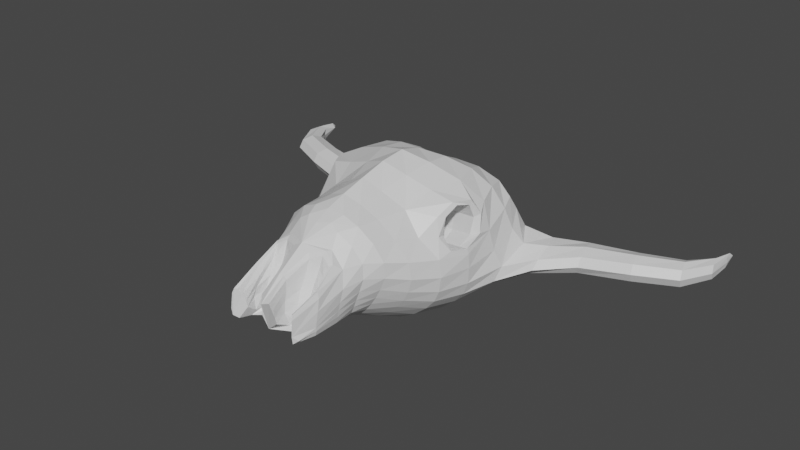# Source: Cow_no_chilla.blend  (saved by Blender 2.81.16; exported with 4.5.12 LTS)
import bpy
from mathutils import Matrix  # noqa: F401  (used for matrix-valued properties, if any)

bpy.ops.wm.read_factory_settings(use_empty=True)
scene = bpy.context.scene
scene.name = 'Scene'

# ---- collections
col_collection = bpy.data.collections.new('Collection'); scene.collection.children.link(col_collection)

# ---- materials (node trees are filled in below, after node groups)
mat_material = bpy.data.materials.new('Material')
mat_material.alpha_threshold = 0.0
mat_material.use_transparent_shadow = False
mat_material.line_color = (0.0, 0.0, 0.0, 1.0)

# ---- material node trees
mat_material.use_nodes = True; mat_material.node_tree.nodes.clear()
_N = mat_material.node_tree.nodes; _L = mat_material.node_tree.links
n0 = _N.new('ShaderNodeOutputMaterial'); n0.name = 'Material Output'; n0.location = (300, 300)
n1 = _N.new('ShaderNodeBsdfPrincipled'); n1.name = 'Principled BSDF'; n1.location = (10, 300)
n1.distribution = 'GGX'
n1.subsurface_method = 'BURLEY'
n1.inputs[2].default_value = 0.4
n1.inputs[3].default_value = 1.45
n1.inputs[27].default_value = (0.0, 0.0, 0.0, 1.0)
n1.inputs[28].default_value = 1.0
_L.new(n1.outputs[0], n0.inputs[0])
n0.is_active_output = True

# ---- world
world_world = bpy.data.worlds.new('World'); scene.world = world_world
world_world.use_nodes = True; world_world.node_tree.nodes.clear()
_N = world_world.node_tree.nodes; _L = world_world.node_tree.links
n0 = _N.new('ShaderNodeOutputWorld'); n0.name = 'World Output'; n0.location = (300, 300)
n1 = _N.new('ShaderNodeBackground'); n1.name = 'Background'; n1.location = (10, 300)
n1.inputs[0].default_value = (0.05088, 0.05088, 0.05088, 1.0)
_L.new(n1.outputs[0], n0.inputs[0])
n0.is_active_output = True
world_world.color = (0.05088, 0.05088, 0.05088)
world_world.use_sun_shadow = False
world_world.sun_shadow_jitter_overblur = 0.0

# ---- meshes
me_cube_001 = bpy.data.meshes.new('Cube.001')
me_cube_001.from_pydata([(-1.25, 0.6233, 0.5711), (-0.5285, 0.7328, -0.8897), (-0.5344, -3.423, 0.08599), (-0.5287, -3.434, -0.3848), (-0.5519, -1.154, -1.02), (-1.207, -0.8518, 0.2707), (-0.4553, -1.999, -0.5984), (-0.933, -1.988, 0.4033), (-1.291, -0.4533, 0.3634), (-0.7071, -0.09678, -1.074), (-0.5439, -2.687, -0.4499), (-0.5141, -2.643, 0.4855), (-0.5964, -3.512, -0.2113), (-1.37, 0.9111, -6.157e-05), (-1.272, -1.154, -0.3156), (-0.8634, -1.993, -0.05577), (-1.577, -0.003936, -0.2733), (-0.7032, -2.657, -0.02095), (-0.8326, 0.9351, -0.4775), (-1.04, -1.154, -0.6823), (-0.7007, -1.999, -0.3462), (-1.306, -0.002564, -0.6915), (-0.6729, -2.682, -0.2517), (-0.6509, -3.432, -0.2859), (-2.478, 0.782, -0.1248), (-2.363, 1.23, -0.1019), (-2.273, 1.23, -0.4139), (-2.432, 0.782, -0.4131), (-4.174, 2.189, -0.1399), (-4.092, 2.408, -0.2391), (-4.174, 2.189, -0.303), (0.0, 0.845, -0.8695), (-0.7077, 0.5174, 0.9651), (0.0, -1.151, -1.067), (-0.6774, -1.211, 0.8574), (0.0, -1.996, -0.7781), (-0.5225, -2.058, 0.8708), (-0.9661, -0.2871, 1.088), (0.0, -0.09678, -1.101), (-0.3991, 0.964, 0.3514), (0.0, 1.13, -0.156), (-1.267, -1.15, 0.2136), (-1.433, -0.1556, 0.3619), (-1.145, -0.8593, 0.7543), (-1.273, -0.4668, 0.8486), (-0.4289, -0.3559, 0.7258), (-0.3859, -0.7029, 0.6773), (-0.528, -0.7029, 0.2372), (-0.565, -0.3559, 0.292), (-0.5843, -3.486, 0.0291), (-0.1279, -3.347, 0.1131), (-0.6407, -2.519, 0.4233), (-0.1869, -2.896, 0.1127), (-0.1983, -2.692, 0.5211), (-0.1354, -3.348, -0.1238), (-0.4581, -3.353, -0.1165), (-0.4354, -2.876, 0.1064), (-0.2288, -3.053, -0.33), (-0.4294, -3.053, -0.3314), (-3.878, 1.31, -0.07805), (-3.878, 1.31, -0.3608), (-3.764, 1.675, -0.1042), (-3.764, 1.675, -0.3836), (0.0002622, -3.486, 0.07019), (0.0, -2.715, -0.554), (0.0, -2.659, 0.6859), (-0.4902, -3.231, -0.4162), (-0.3437, 0.8163, -0.8911), (-0.587, 0.8259, -0.7242), (-1.349, 0.3469, 0.5073), (-0.6557, -0.6402, -1.1), (-1.088, -1.625, 0.3071), (-0.3098, -1.153, -1.073), (-0.8117, -1.154, -0.8717), (-0.4766, -1.611, -0.8136), (-0.7659, -2.247, 0.443), (-0.5976, -1.999, -0.4775), (-0.2635, -1.998, -0.6956), (-1.423, -0.6528, 0.1609), (-0.6412, 0.418, -0.9923), (-0.4232, -0.09678, -1.121), (-0.9609, -0.08748, -0.9201), (-0.4902, -2.326, -0.4897), (-0.615, -3.026, 0.2002), (-0.647, -2.682, -0.3566), (-0.312, -2.699, -0.5118), (-1.295, 0.7542, 0.3352), (-1.308, -1.155, -0.06825), (-0.9411, -1.983, 0.1542), (-1.487, -0.09797, 0.01707), (-0.7137, -2.604, 0.1712), (-0.6868, -3.119, -0.1271), (-1.415, -0.6341, -0.3448), (-0.746, -2.306, 0.007231), (-1.066, -1.612, -0.192), (-1.603, 0.5282, -0.07936), (-1.08, 1.043, -0.2126), (-1.189, -1.154, -0.508), (-0.7829, -1.998, -0.2142), (-1.523, -0.1081, -0.5046), (-0.6864, -2.679, -0.1509), (-0.5944, -3.494, -0.3308), (-1.101, 0.5358, -0.6499), (-0.8549, -1.613, -0.5163), (-0.6536, -2.323, -0.2659), (-1.176, -0.6339, -0.7447), (-0.6891, -3.125, -0.2614), (-2.433, 1.006, -0.05712), (-2.292, 1.314, -0.2559), (-2.48, 0.6981, -0.271), (-2.339, 1.006, -0.4698), (-1.929, 0.4605, -0.2253), (-1.786, 0.4607, -0.514), (-1.523, 1.05, -0.4351), (-1.804, 1.048, -0.1209), (-4.134, 2.394, -0.1541), (-4.185, 2.224, -0.2189), (-4.148, 1.797, -0.0983), (-3.223, 1.009, -0.3725), (-4.039, 2.102, -0.154), (-3.103, 1.404, -0.403), (-1.037, 0.6191, 0.7853), (-0.9895, -1.287, 0.5335), (-0.7703, -2.021, 0.6619), (-1.275, -0.09974, 0.7739), (-0.4121, -2.474, 0.6368), (-0.8201, 0.9652, 0.1989), (-0.3931, 1.05, -0.3251), (0.0, 1.059, -0.5319), (-0.242, 1.066, 0.09695), (-0.3566, -2.309, 0.8266), (0.0, -2.341, -0.65), (0.0, 0.4322, -1.043), (-0.8361, 0.1572, 1.093), (-0.5736, -1.692, 0.8555), (0.0, -1.605, -0.9365), (-1.201, -0.665, 0.8923), (0.0, -0.6399, -1.115), (-0.5576, 0.7861, 0.679), (-0.1072, -3.271, -0.4768), (-0.1027, -3.083, 0.3139), (-1.256, -0.6506, 0.2262), (-1.156, -0.9297, 0.4949), (-1.301, -0.3859, 0.6236), (-0.781, -0.758, 1.047), (-1.312, -0.942, 0.2872), (-1.434, -0.4021, 0.4067), (-1.077, -0.9669, 0.7759), (-1.291, -0.4488, 0.9299), (-0.3019, -0.5173, 0.7494), (-0.4968, -0.5173, 0.2047), (-0.3762, -0.7358, 0.4458), (-0.4225, -0.2988, 0.5083), (-0.7536, -0.7868, 0.738), (-0.8564, -0.7859, 0.2183), (-0.9127, -0.3866, 0.2935), (-0.8255, -0.3883, 0.8033), (-0.5392, -3.009, 0.2813), (-0.3598, -2.582, 0.5804), (0.0, -3.108, 0.3877), (-0.5658, -3.458, 0.1004), (-0.5505, -2.605, 0.5083), (-0.157, -2.669, 0.6006), (-0.1063, -3.129, -0.000114), (-0.4831, -3.108, -0.005878), (-0.3311, -2.801, 0.1517), (-0.4861, -2.741, 0.3274), (-0.1971, -2.787, 0.3408), (-0.1399, -3.35, 0.00239), (-0.4929, -3.382, -0.001142), (-0.167, -3.116, -0.3788), (-0.4431, -3.189, -0.3302), (-0.3336, -2.981, -0.3431), (-0.4387, -3.344, -0.2127), (-0.4464, -2.978, -0.08625), (-0.1977, -2.982, -0.08329), (-0.1492, -3.345, -0.2219), (-3.229, 1.009, -0.07869), (-4.148, 1.797, -0.3413), (-3.114, 1.404, -0.08826), (-3.743, 1.717, -0.2485), (-3.821, 1.502, -0.4249), (-3.821, 1.502, -0.0384), (-3.9, 1.237, -0.2148), (-0.3557, 0.4021, 1.038), (-0.2686, -2.077, 0.9795), (-0.2984, -1.293, 1.075), (-0.4542, -0.3722, 1.265), (-4.039, 2.102, -0.3326), (-4.134, 2.394, -0.3054), (0.000553, -2.356, 0.884), (-0.1509, 0.9648, 0.4176), (0.0, 1.09, 0.1353), (-0.3463, -2.655, 0.3965), (-1.462, 0.413, 0.1706), (-1.127, -1.612, 0.03525), (-0.7856, -0.8617, 0.4644), (-0.7958, -2.272, 0.2098), (-0.8736, -1.662, 0.6006), (-1.146, 0.2767, 0.8403), (-1.431, -0.6408, -0.07792), (-0.6548, -3.075, 0.02935), (-0.5908, -2.267, 0.6628), (-0.6868, -3.132, -0.2077), (-1.338, -0.6399, -0.5557), (-0.696, -2.321, -0.1439), (-0.9773, -1.613, -0.3646), (-1.894, 0.3537, -0.3848), (-0.8226, 0.44, -0.8366), (-0.6806, -1.612, -0.6768), (-0.6009, -2.324, -0.3832), (-0.9306, -0.6385, -0.9478), (-0.6693, -3.131, -0.3389), (-4.169, 1.734, -0.2153), (-1.628, 1.153, -0.2618), (-1.623, 0.7606, -0.5304), (-1.909, 0.7596, -0.1174), (-4.15, 2.479, -0.2258), (-4.093, 1.984, -0.08196), (-4.093, 1.984, -0.381), (-4.0, 2.026, -0.2477), (-0.3216, 0.9994, -0.6262), (-0.5982, 1.038, -0.06722), (-0.2846, -2.332, -0.576), (-0.3998, 0.4277, -1.047), (-0.2693, -1.609, -0.893), (-0.3785, -0.6401, -1.141), (-0.9461, 0.8378, 0.5296), (-0.3251, -3.009, -0.4583), (-1.405, -0.6668, 0.2515), (-1.168, -1.049, 0.5096), (-1.395, -0.3299, 0.6953), (-1.152, -0.7143, 0.9429), (-0.2365, -0.4919, 0.4644), (-0.8733, -0.3098, 0.561), (-0.8975, -0.5848, 0.1572), (-0.7613, -0.5866, 0.8682), (-0.5888, -3.008, 0.2928), (-0.3621, -2.527, 0.6362), (-0.06354, -3.09, 0.3746), (-0.4982, -3.162, -0.1513), (-0.1086, -3.098, 0.1737), (-0.4743, -3.043, 0.1615), (-0.1219, -3.164, -0.1524), (-0.3328, -2.9, -0.06334), (-3.087, 1.474, -0.2494), (-3.162, 1.207, -0.4448), (-3.173, 1.207, -0.02642), (-3.248, 0.9342, -0.2219), (-0.2504, 0.7257, 0.7339), (-0.4347, 0.03667, 1.22), (-0.2794, -1.731, 1.017), (-0.3776, -0.8266, 1.191), (-0.2133, -2.272, 0.9188), (-0.09652, 1.073, 0.2123), (1.25, 0.6233, 0.5711), (0.5285, 0.7328, -0.8897), (0.5344, -3.423, 0.08599), (0.5287, -3.434, -0.3848), (0.5519, -1.154, -1.02), (1.207, -0.8518, 0.2707), (0.4553, -1.999, -0.5984), (0.933, -1.988, 0.4033), (1.291, -0.4533, 0.3634), (0.7071, -0.09678, -1.074), (0.5439, -2.687, -0.4499), (0.5141, -2.665, 0.4855), (0.5964, -3.512, -0.2113), (1.37, 0.9111, -6.157e-05), (1.272, -1.154, -0.3156), (0.8634, -1.993, -0.05577), (1.577, -0.003936, -0.2733), (0.7032, -2.657, -0.02095), (0.8326, 0.9351, -0.4775), (1.04, -1.154, -0.6823), (0.7007, -1.999, -0.3462), (1.306, -0.002564, -0.6915), (0.6729, -2.682, -0.2517), (0.6509, -3.432, -0.2859), (2.478, 0.782, -0.1248), (2.363, 1.23, -0.1019), (2.273, 1.23, -0.4139), (2.432, 0.782, -0.4131), (4.174, 2.189, -0.1399), (4.092, 2.408, -0.2391), (4.174, 2.189, -0.303), (0.7077, 0.5174, 0.9651), (0.6774, -1.211, 0.8574), (0.5225, -2.058, 0.8708), (0.9661, -0.2871, 1.088), (0.3991, 0.964, 0.3514), (1.267, -1.15, 0.2136), (1.433, -0.1556, 0.3619), (1.145, -0.8593, 0.7543), (1.273, -0.4668, 0.8486), (0.4289, -0.3559, 0.7258), (0.3859, -0.7029, 0.6773), (0.528, -0.7029, 0.2372), (0.565, -0.3559, 0.292), (0.5843, -3.486, 0.0291), (0.1279, -3.46, 0.1131), (0.6407, -2.518, 0.4233), (0.1869, -2.896, 0.1127), (0.1983, -2.721, 0.5211), (0.123, -3.359, -0.1615), (0.4571, -3.353, -0.1165), (0.4667, -2.882, 0.1064), (0.2281, -3.053, -0.3302), (0.4294, -3.053, -0.3314), (3.878, 1.31, -0.07805), (3.878, 1.31, -0.3608), (3.764, 1.675, -0.1042), (3.764, 1.675, -0.3836), (0.0, 0.2921, 1.047), (0.0, -2.105, 1.011), (0.0, -1.36, 1.228), (0.0, -0.4687, 1.379), (0.0, 0.9789, 0.4049), (0.4902, -3.231, -0.4162), (0.3437, 0.8163, -0.8911), (0.587, 0.8259, -0.7242), (1.349, 0.3469, 0.5073), (0.6557, -0.6402, -1.1), (1.088, -1.625, 0.3071), (0.3098, -1.153, -1.073), (0.8117, -1.154, -0.8717), (0.4766, -1.611, -0.8136), (0.7659, -2.247, 0.443), (0.5976, -1.999, -0.4775), (0.2635, -1.998, -0.6956), (1.423, -0.6528, 0.1609), (0.6412, 0.418, -0.9923), (0.4232, -0.09678, -1.121), (0.9609, -0.08748, -0.9201), (0.4902, -2.326, -0.4897), (0.6682, -3.038, 0.2002), (0.647, -2.682, -0.3566), (0.312, -2.699, -0.5118), (1.295, 0.7542, 0.3352), (1.308, -1.155, -0.06825), (0.9411, -1.983, 0.1542), (1.487, -0.09797, 0.01707), (0.7137, -2.604, 0.1712), (0.6876, -3.119, -0.1271), (1.415, -0.6341, -0.3448), (0.746, -2.306, 0.007231), (1.066, -1.612, -0.192), (1.603, 0.5282, -0.07936), (1.08, 1.043, -0.2126), (1.189, -1.154, -0.508), (0.7829, -1.998, -0.2142), (1.523, -0.1081, -0.5046), (0.6864, -2.679, -0.1509), (0.5944, -3.494, -0.3308), (1.101, 0.5358, -0.6499), (0.8549, -1.613, -0.5163), (0.6536, -2.323, -0.2659), (1.176, -0.6339, -0.7447), (0.6891, -3.125, -0.2614), (2.433, 1.006, -0.05712), (2.292, 1.314, -0.2559), (2.48, 0.6981, -0.271), (2.339, 1.006, -0.4698), (1.929, 0.4605, -0.2253), (1.786, 0.4607, -0.514), (1.523, 1.05, -0.4351), (1.804, 1.048, -0.1209), (4.134, 2.394, -0.1541), (4.185, 2.224, -0.2189), (4.148, 1.797, -0.0983), (3.223, 1.009, -0.3725), (4.039, 2.102, -0.154), (3.103, 1.404, -0.403), (1.037, 0.6191, 0.7853), (0.9895, -1.287, 0.5335), (0.7703, -2.021, 0.6619), (1.275, -0.09974, 0.7739), (0.4121, -2.483, 0.6368), (0.8201, 0.9652, 0.1989), (0.3931, 1.05, -0.3251), (0.242, 1.066, 0.09695), (0.3566, -2.309, 0.8266), (0.8361, 0.1572, 1.093), (0.5736, -1.692, 0.8555), (1.201, -0.665, 0.8923), (0.5576, 0.7861, 0.679), (0.1027, -3.083, 0.3139), (1.256, -0.6506, 0.2262), (1.156, -0.9297, 0.4949), (1.301, -0.3859, 0.6236), (0.781, -0.758, 1.047), (1.312, -0.942, 0.2872), (1.434, -0.4021, 0.4067), (1.077, -0.9669, 0.7759), (1.291, -0.4488, 0.9299), (0.3019, -0.5173, 0.7494), (0.4968, -0.5173, 0.2047), (0.3762, -0.7358, 0.4458), (0.4225, -0.2988, 0.5083), (0.7536, -0.7868, 0.738), (0.8564, -0.7859, 0.2183), (0.9127, -0.3866, 0.2935), (0.8255, -0.3883, 0.8033), (0.5908, -3.02, 0.2813), (0.3598, -2.615, 0.5804), (0.5658, -3.458, 0.1004), (0.5505, -2.619, 0.5083), (0.157, -2.69, 0.6006), (0.1057, -3.13, -0.003127), (0.5186, -3.116, -0.005878), (0.3322, -2.801, 0.1517), (0.4862, -2.748, 0.3274), (0.1971, -2.789, 0.3408), (0.1344, -3.395, -0.01441), (0.4929, -3.382, -0.001142), (0.1647, -3.116, -0.3834), (0.4431, -3.189, -0.3302), (0.3336, -2.981, -0.3431), (0.4345, -3.344, -0.2131), (0.4558, -2.979, -0.08625), (0.1977, -2.982, -0.08329), (0.1332, -3.345, -0.2699), (3.229, 1.009, -0.07869), (4.148, 1.797, -0.3413), (3.114, 1.404, -0.08826), (3.743, 1.717, -0.2485), (3.821, 1.502, -0.4249), (3.821, 1.502, -0.0384), (3.9, 1.237, -0.2148), (0.0, -0.08066, 1.278), (0.3557, 0.4021, 1.038), (0.2686, -2.077, 0.9795), (0.2984, -1.293, 1.075), (0.4542, -0.3722, 1.265), (0.0, -0.9078, 1.339), (0.0, -1.772, 1.119), (4.039, 2.102, -0.3326), (4.134, 2.394, -0.3054), (-0.000553, -2.356, 0.884), (0.1509, 0.9648, 0.4176), (0.0, 0.6749, 0.7286), (0.3463, -2.679, 0.3965), (1.462, 0.413, 0.1706), (1.127, -1.612, 0.03525), (0.7856, -0.8617, 0.4644), (0.7958, -2.272, 0.2098), (0.8736, -1.662, 0.6006), (1.146, 0.2767, 0.8403), (1.431, -0.6408, -0.07792), (0.6868, -3.082, 0.02935), (0.5908, -2.267, 0.6628), (0.6868, -3.132, -0.2077), (1.338, -0.6399, -0.5557), (0.696, -2.321, -0.1439), (0.9773, -1.613, -0.3646), (1.894, 0.3537, -0.3848), (0.8226, 0.44, -0.8366), (0.6806, -1.612, -0.6768), (0.6009, -2.324, -0.3832), (0.9306, -0.6385, -0.9478), (0.6693, -3.131, -0.3389), (4.169, 1.734, -0.2153), (1.628, 1.153, -0.2618), (1.623, 0.7606, -0.5304), (1.909, 0.7596, -0.1174), (4.15, 2.479, -0.2258), (4.093, 1.984, -0.08196), (4.093, 1.984, -0.381), (4.0, 2.026, -0.2477), (0.3216, 0.9994, -0.6262), (0.5982, 1.038, -0.06722), (0.2846, -2.332, -0.576), (0.3998, 0.4277, -1.047), (0.2693, -1.609, -0.893), (0.3785, -0.6401, -1.141), (0.9461, 0.8378, 0.5296), (0.3251, -3.071, -0.4583), (1.405, -0.6668, 0.2515), (1.168, -1.049, 0.5096), (1.395, -0.3299, 0.6953), (1.152, -0.7143, 0.9429), (0.2365, -0.4919, 0.4644), (0.8733, -0.3098, 0.561), (0.8975, -0.5848, 0.1572), (0.7613, -0.5866, 0.8682), (0.6317, -3.017, 0.2928), (0.3621, -2.553, 0.6362), (0.06354, -3.09, 0.3746), (0.4985, -3.162, -0.1513), (0.1086, -3.098, 0.1737), (0.5497, -3.06, 0.1615), (0.1159, -3.164, -0.1737), (0.3329, -2.9, -0.06334), (3.087, 1.474, -0.2494), (3.162, 1.207, -0.4448), (3.173, 1.207, -0.02642), (3.248, 0.9342, -0.2219), (0.2504, 0.7257, 0.7339), (0.4347, 0.03667, 1.22), (0.2794, -1.731, 1.017), (0.3776, -0.8266, 1.191), (0.2133, -2.272, 0.9188), (0.09652, 1.073, 0.2123)], [], [(53, 158, 193, 167), (158, 11, 166, 193), (193, 166, 56, 165), (167, 193, 165, 52), (16, 89, 194, 95), (89, 42, 69, 194), (194, 69, 0, 86), (95, 194, 86, 13), (15, 88, 195, 94), (88, 7, 71, 195), (195, 71, 41, 87), (94, 195, 87, 14), (5, 142, 196, 154), (142, 43, 153, 196), (196, 153, 46, 151), (154, 196, 151, 47), (17, 90, 197, 93), (90, 51, 75, 197), (197, 75, 7, 88), (93, 197, 88, 15), (34, 122, 198, 134), (122, 41, 71, 198), (198, 71, 7, 123), (134, 198, 123, 36), (32, 121, 199, 133), (121, 0, 69, 199), (199, 69, 42, 124), (133, 199, 124, 37), (14, 87, 200, 92), (87, 41, 78, 200), (200, 78, 42, 89), (92, 200, 89, 16), (12, 201, 91), (12, 49, 83, 201), (201, 83, 51, 90), (91, 201, 90, 17), (36, 123, 202, 130), (123, 7, 75, 202), (202, 75, 51, 125), (130, 202, 125, 65), (23, 12, 203, 106), (12, 91, 203), (203, 91, 17, 100), (106, 203, 100, 22), (19, 97, 204, 105), (97, 14, 92, 204), (204, 92, 16, 99), (105, 204, 99, 21), (22, 100, 205, 104), (100, 17, 93, 205), (205, 93, 15, 98), (104, 205, 98, 20), (20, 98, 206, 103), (98, 15, 94, 206), (206, 94, 14, 97), (103, 206, 97, 19), (21, 99, 207, 112), (99, 16, 111, 207), (207, 111, 24, 109), (112, 207, 109, 27), (9, 81, 208, 79), (81, 21, 102, 208), (208, 102, 18, 68), (79, 208, 68, 1), (6, 76, 209, 74), (76, 20, 103, 209), (209, 103, 19, 73), (74, 209, 73, 4), (10, 84, 210, 82), (84, 22, 104, 210), (210, 104, 20, 76), (82, 210, 76, 6), (4, 73, 211, 70), (73, 19, 105, 211), (211, 105, 21, 81), (70, 211, 81, 9), (3, 101, 212, 66), (101, 23, 106, 212), (212, 106, 22, 84), (66, 212, 84, 10), (60, 183, 213, 178), (183, 59, 117, 213), (213, 117, 28, 116), (178, 213, 116, 30), (13, 96, 214, 114), (96, 18, 113, 214), (214, 113, 26, 108), (114, 214, 108, 25), (18, 102, 215, 113), (102, 21, 112, 215), (215, 112, 27, 110), (113, 215, 110, 26), (16, 95, 216, 111), (95, 13, 114, 216), (216, 114, 25, 107), (111, 216, 107, 24), (30, 116, 217, 189), (28, 115, 217, 116), (29, 189, 217, 115), (59, 182, 218, 117), (182, 61, 119, 218), (218, 119, 29, 115), (117, 218, 115, 28), (62, 181, 219, 188), (181, 60, 178, 219), (219, 178, 30, 189), (188, 219, 189, 29), (61, 180, 220, 119), (62, 188, 220, 180), (29, 119, 220, 188), (1, 68, 221, 67), (68, 18, 127, 221), (221, 127, 40, 128), (67, 221, 128, 31), (18, 96, 222, 127), (96, 13, 126, 222), (222, 126, 39, 129), (127, 222, 129, 40), (6, 77, 223, 82), (77, 35, 131, 223), (223, 131, 64, 85), (82, 223, 85, 10), (1, 67, 224, 79), (67, 31, 132, 224), (224, 132, 38, 80), (79, 224, 80, 9), (4, 72, 225, 74), (72, 33, 135, 225), (225, 135, 35, 77), (74, 225, 77, 6), (9, 80, 226, 70), (80, 38, 137, 226), (226, 137, 33, 72), (70, 226, 72, 4), (13, 86, 227, 126), (86, 0, 121, 227), (227, 121, 32, 138), (126, 227, 138, 39), (10, 85, 228, 66), (85, 64, 139, 228), (5, 141, 229, 145), (141, 8, 146, 229), (229, 146, 42, 78), (145, 229, 78, 41), (43, 142, 230, 147), (142, 5, 145, 230), (230, 145, 41, 122), (147, 230, 122, 34), (8, 143, 231, 146), (143, 44, 148, 231), (231, 148, 37, 124), (146, 231, 124, 42), (44, 136, 232, 148), (136, 43, 147, 232), (232, 147, 34, 144), (148, 232, 144, 37), (45, 152, 233, 149), (152, 48, 150, 233), (233, 150, 47, 151), (149, 233, 151, 46), (44, 143, 234, 156), (143, 8, 155, 234), (234, 155, 48, 152), (156, 234, 152, 45), (8, 141, 235, 155), (141, 5, 154, 235), (235, 154, 47, 150), (155, 235, 150, 48), (43, 136, 236, 153), (136, 44, 156, 236), (236, 156, 45, 149), (153, 236, 149, 46), (2, 157, 237, 160), (157, 11, 161, 237), (237, 161, 51, 83), (160, 237, 83, 49), (11, 158, 238, 161), (158, 53, 162, 238), (238, 162, 65, 125), (161, 238, 125, 51), (53, 140, 239, 162), (140, 50, 239), (239, 50, 63, 159), (162, 239, 159, 65), (56, 164, 240, 174), (164, 55, 173, 240), (174, 240, 171, 58), (50, 140, 241, 168), (140, 53, 167, 241), (241, 167, 52, 163), (168, 241, 163, 54), (11, 157, 242, 166), (157, 2, 169, 242), (242, 169, 55, 164), (166, 242, 164, 56), (54, 163, 243, 176), (163, 52, 175, 243), (243, 175, 57, 170), (52, 165, 244, 175), (165, 56, 174, 244), (244, 174, 58, 172), (175, 244, 172, 57), (25, 108, 245, 179), (108, 26, 120, 245), (245, 120, 62, 180), (179, 245, 180, 61), (26, 110, 246, 120), (110, 27, 118, 246), (246, 118, 60, 181), (120, 246, 181, 62), (24, 107, 247, 177), (107, 25, 179, 247), (247, 179, 61, 182), (177, 247, 182, 59), (27, 109, 248, 118), (109, 24, 177, 248), (248, 177, 59, 183), (118, 248, 183, 60), (39, 138, 249, 191), (138, 32, 184, 249), (249, 184, 313, 440), (191, 249, 440, 317), (37, 187, 250, 133), (187, 316, 429, 250), (250, 429, 313, 184), (133, 250, 184, 32), (36, 185, 251, 134), (185, 314, 435, 251), (251, 435, 315, 186), (134, 251, 186, 34), (34, 186, 252, 144), (186, 315, 434, 252), (252, 434, 316, 187), (144, 252, 187, 37), (314, 185, 253, 190), (36, 130, 253, 185), (65, 190, 253, 130), (317, 192, 254, 191), (40, 129, 254, 192), (39, 191, 254, 129), (23, 101, 12), (12, 101, 3, 173, 55, 169, 2, 160, 49), (243, 170, 176), (240, 173, 171), (170, 139, 176), (168, 54, 176, 139, 63, 50), (57, 172, 228, 139, 170), (66, 171, 173, 3), (171, 66, 228, 172, 58), (303, 412, 441, 404), (404, 441, 411, 266), (441, 410, 306, 411), (412, 302, 410, 441), (271, 347, 442, 341), (341, 442, 321, 292), (442, 338, 255, 321), (347, 268, 338, 442), (270, 346, 443, 340), (340, 443, 323, 262), (443, 339, 291, 323), (346, 269, 339, 443), (260, 400, 444, 388), (388, 444, 399, 293), (444, 397, 296, 399), (400, 297, 397, 444), (272, 345, 445, 342), (342, 445, 327, 301), (445, 340, 262, 327), (345, 270, 340, 445), (287, 383, 446, 374), (374, 446, 323, 291), (446, 375, 262, 323), (383, 288, 375, 446), (286, 382, 447, 373), (373, 447, 321, 255), (447, 376, 292, 321), (382, 289, 376, 447), (269, 344, 448, 339), (339, 448, 330, 291), (448, 341, 292, 330), (344, 271, 341, 448), (267, 343, 449), (267, 449, 335, 299), (449, 342, 301, 335), (343, 272, 342, 449), (288, 381, 450, 375), (375, 450, 327, 262), (450, 377, 301, 327), (381, 65, 377, 450), (278, 358, 451, 267), (267, 451, 343), (451, 352, 272, 343), (358, 277, 352, 451), (274, 357, 452, 349), (349, 452, 344, 269), (452, 351, 271, 344), (357, 276, 351, 452), (277, 356, 453, 352), (352, 453, 345, 272), (453, 350, 270, 345), (356, 275, 350, 453), (275, 355, 454, 350), (350, 454, 346, 270), (454, 349, 269, 346), (355, 274, 349, 454), (276, 364, 455, 351), (351, 455, 363, 271), (455, 361, 279, 363), (364, 282, 361, 455), (264, 331, 456, 333), (333, 456, 354, 276), (456, 320, 273, 354), (331, 256, 320, 456), (261, 326, 457, 328), (328, 457, 355, 275), (457, 325, 274, 355), (326, 259, 325, 457), (265, 334, 458, 336), (336, 458, 356, 277), (458, 328, 275, 356), (334, 261, 328, 458), (259, 322, 459, 325), (325, 459, 357, 274), (459, 333, 276, 357), (322, 264, 333, 459), (258, 318, 460, 353), (353, 460, 358, 278), (460, 336, 277, 358), (318, 265, 336, 460), (310, 423, 461, 428), (428, 461, 369, 309), (461, 368, 283, 369), (423, 285, 368, 461), (268, 366, 462, 348), (348, 462, 365, 273), (462, 360, 281, 365), (366, 280, 360, 462), (273, 365, 463, 354), (354, 463, 364, 276), (463, 362, 282, 364), (365, 281, 362, 463), (271, 363, 464, 347), (347, 464, 366, 268), (464, 359, 280, 366), (363, 279, 359, 464), (285, 437, 465, 368), (283, 368, 465, 367), (284, 367, 465, 437), (309, 369, 466, 427), (427, 466, 371, 311), (466, 367, 284, 371), (369, 283, 367, 466), (312, 436, 467, 426), (426, 467, 423, 310), (467, 437, 285, 423), (436, 284, 437, 467), (311, 371, 468, 425), (312, 425, 468, 436), (284, 436, 468, 371), (256, 319, 469, 320), (320, 469, 379, 273), (469, 128, 40, 379), (319, 31, 128, 469), (273, 379, 470, 348), (348, 470, 378, 268), (470, 380, 290, 378), (379, 40, 380, 470), (261, 334, 471, 329), (329, 471, 131, 35), (471, 337, 64, 131), (334, 265, 337, 471), (256, 331, 472, 319), (319, 472, 132, 31), (472, 332, 38, 132), (331, 264, 332, 472), (259, 326, 473, 324), (324, 473, 135, 33), (473, 329, 35, 135), (326, 261, 329, 473), (264, 322, 474, 332), (332, 474, 137, 38), (474, 324, 33, 137), (322, 259, 324, 474), (268, 378, 475, 338), (338, 475, 373, 255), (475, 385, 286, 373), (378, 290, 385, 475), (265, 318, 476, 337), (337, 476, 139, 64), (260, 391, 477, 387), (387, 477, 392, 263), (477, 330, 292, 392), (391, 291, 330, 477), (293, 393, 478, 388), (388, 478, 391, 260), (478, 374, 291, 391), (393, 287, 374, 478), (263, 392, 479, 389), (389, 479, 394, 294), (479, 376, 289, 394), (392, 292, 376, 479), (294, 394, 480, 384), (384, 480, 393, 293), (480, 390, 287, 393), (394, 289, 390, 480), (295, 395, 481, 398), (398, 481, 396, 298), (481, 397, 297, 396), (395, 296, 397, 481), (294, 402, 482, 389), (389, 482, 401, 263), (482, 398, 298, 401), (402, 295, 398, 482), (263, 401, 483, 387), (387, 483, 400, 260), (483, 396, 297, 400), (401, 298, 396, 483), (293, 399, 484, 384), (384, 484, 402, 294), (484, 395, 295, 402), (399, 296, 395, 484), (257, 405, 485, 403), (403, 485, 406, 266), (485, 335, 301, 406), (405, 299, 335, 485), (266, 406, 486, 404), (404, 486, 407, 303), (486, 377, 65, 407), (406, 301, 377, 486), (303, 407, 487, 386), (386, 487, 300), (487, 159, 63, 300), (407, 65, 159, 487), (306, 419, 488, 409), (409, 488, 418, 305), (419, 308, 416, 488), (300, 413, 489, 386), (386, 489, 412, 303), (489, 408, 302, 412), (413, 304, 408, 489), (266, 411, 490, 403), (403, 490, 414, 257), (490, 409, 305, 414), (411, 306, 409, 490), (304, 421, 491, 408), (408, 491, 420, 302), (491, 415, 307, 420), (302, 420, 492, 410), (410, 492, 419, 306), (492, 417, 308, 419), (420, 307, 417, 492), (280, 424, 493, 360), (360, 493, 372, 281), (493, 425, 312, 372), (424, 311, 425, 493), (281, 372, 494, 362), (362, 494, 370, 282), (494, 426, 310, 370), (372, 312, 426, 494), (279, 422, 495, 359), (359, 495, 424, 280), (495, 427, 311, 424), (422, 309, 427, 495), (282, 370, 496, 361), (361, 496, 422, 279), (496, 428, 309, 422), (370, 310, 428, 496), (290, 439, 497, 385), (385, 497, 430, 286), (497, 440, 313, 430), (439, 317, 440, 497), (289, 382, 498, 433), (433, 498, 429, 316), (498, 430, 313, 429), (382, 286, 430, 498), (288, 383, 499, 431), (431, 499, 435, 314), (499, 432, 315, 435), (383, 287, 432, 499), (287, 390, 500, 432), (432, 500, 434, 315), (500, 433, 316, 434), (390, 289, 433, 500), (314, 438, 501, 431), (288, 431, 501, 381), (65, 381, 501, 438), (317, 439, 502, 192), (40, 192, 502, 380), (290, 380, 502, 439), (278, 267, 353), (267, 299, 405, 257, 414, 305, 418, 258, 353), (491, 421, 415), (488, 416, 418), (415, 421, 139), (413, 300, 63, 139, 421, 304), (307, 415, 139, 476, 417), (318, 258, 418, 416), (416, 308, 417, 476, 318)])
_uv = me_cube_001.uv_layers.new(name='UVMap')
_uv.uv.foreach_set('vector', [0.03747, 0.7736, 0.0483, 0.764, 0.04869, 0.7822, 0.03647, 0.7921, 0.4309, 0.9179, 0.4169, 0.9123, 0.4183, 0.901, 0.4309, 0.9038, 0.4309, 0.9038, 0.4183, 0.901, 0.4213, 0.885, 0.4307, 0.8862, 0.03647, 0.7921, 0.04869, 0.7822, 0.04563, 0.8081, 0.03571, 0.8153, 0.8732, 0.7157, 0.9, 0.7084, 0.9097, 0.7538, 0.8855, 0.7648, 0.9, 0.7084, 0.9309, 0.7059, 0.9405, 0.7488, 0.9097, 0.7538, 0.9097, 0.7538, 0.9405, 0.7488, 0.9451, 0.7708, 0.9232, 0.7806, 0.8855, 0.7648, 0.9097, 0.7538, 0.9232, 0.7806, 0.8922, 0.7925, 0.9155, 0.5264, 0.9326, 0.5317, 0.9173, 0.5677, 0.8984, 0.5634, 0.9326, 0.5317, 0.9543, 0.5339, 0.9414, 0.5686, 0.9173, 0.5677, 0.9173, 0.5677, 0.9414, 0.5686, 0.9276, 0.6135, 0.9028, 0.611, 0.8984, 0.5634, 0.9173, 0.5677, 0.9028, 0.611, 0.8819, 0.6073, 0.7801, 0.8674, 0.7596, 0.8652, 0.7586, 0.8313, 0.7812, 0.835, 0.7596, 0.8652, 0.7375, 0.8674, 0.7351, 0.8318, 0.7586, 0.8313, 0.7586, 0.8313, 0.7351, 0.8318, 0.7369, 0.7978, 0.7566, 0.7942, 0.7812, 0.835, 0.7586, 0.8313, 0.7566, 0.7942, 0.7765, 0.8056, 0.9254, 0.4649, 0.9415, 0.472, 0.9413, 0.5034, 0.9247, 0.4968, 0.9415, 0.472, 0.9635, 0.4801, 0.9616, 0.5074, 0.9413, 0.5034, 0.9413, 0.5034, 0.9616, 0.5074, 0.9543, 0.5339, 0.9326, 0.5317, 0.9247, 0.4968, 0.9413, 0.5034, 0.9326, 0.5317, 0.9155, 0.5264, 0.9905, 0.5994, 0.9595, 0.5977, 0.9695, 0.5628, 0.9952, 0.5549, 0.9595, 0.5977, 0.9276, 0.6135, 0.9414, 0.5686, 0.9695, 0.5628, 0.9695, 0.5628, 0.9414, 0.5686, 0.9543, 0.5339, 0.9788, 0.5295, 0.9952, 0.5549, 0.9695, 0.5628, 0.9788, 0.5295, 1.0, 0.522, 0.7332, 0.3648, 0.7071, 0.3709, 0.6987, 0.3393, 0.7223, 0.3318, 0.9661, 0.767, 0.9451, 0.7708, 0.9405, 0.7488, 0.9722, 0.741, 0.9722, 0.741, 0.9405, 0.7488, 0.9309, 0.7059, 0.9679, 0.7111, 0.7223, 0.3318, 0.6987, 0.3393, 0.6907, 0.3037, 0.7136, 0.2904, 0.8819, 0.6073, 0.9028, 0.611, 0.8966, 0.6588, 0.8737, 0.6559, 0.9028, 0.611, 0.9276, 0.6135, 0.9174, 0.6602, 0.8966, 0.6588, 0.8966, 0.6588, 0.9174, 0.6602, 0.9309, 0.7059, 0.9, 0.7084, 0.8737, 0.6559, 0.8966, 0.6588, 0.9, 0.7084, 0.8732, 0.7157, 0.9168, 0.3857, 0.9335, 0.4279, 0.92, 0.4232, 0.9168, 0.3857, 0.9375, 0.3904, 0.9484, 0.433, 0.9335, 0.4279, 0.9335, 0.4279, 0.9484, 0.433, 0.9635, 0.4801, 0.9415, 0.472, 0.92, 0.4232, 0.9335, 0.4279, 0.9415, 0.472, 0.9254, 0.4649, 1.0, 0.522, 0.9788, 0.5295, 0.9828, 0.5034, 1.0, 0.4952, 0.9788, 0.5295, 0.9543, 0.5339, 0.9616, 0.5074, 0.9828, 0.5034, 0.9828, 0.5034, 0.9616, 0.5074, 0.9635, 0.4801, 0.9842, 0.4802, 1.0, 0.4952, 0.9828, 0.5034, 0.9842, 0.4802, 0.9947, 0.4535, 0.9091, 0.3933, 0.9168, 0.3857, 0.9131, 0.4212, 0.9084, 0.4213, 0.9168, 0.3857, 0.92, 0.4232, 0.9131, 0.4212, 0.9131, 0.4212, 0.92, 0.4232, 0.9254, 0.4649, 0.9146, 0.4611, 0.9084, 0.4213, 0.9131, 0.4212, 0.9146, 0.4611, 0.906, 0.4593, 0.2038, 0.2878, 0.2042, 0.2722, 0.2491, 0.2594, 0.2491, 0.2764, 0.8662, 0.6028, 0.8819, 0.6073, 0.8737, 0.6559, 0.8564, 0.6509, 0.8564, 0.6509, 0.8737, 0.6559, 0.8732, 0.7157, 0.8546, 0.7026, 0.2491, 0.2764, 0.2491, 0.2594, 0.2957, 0.2421, 0.3045, 0.2642, 0.906, 0.4593, 0.9146, 0.4611, 0.9123, 0.4924, 0.9023, 0.4897, 0.9146, 0.4611, 0.9254, 0.4649, 0.9247, 0.4968, 0.9123, 0.4924, 0.9123, 0.4924, 0.9247, 0.4968, 0.9155, 0.5264, 0.9028, 0.5219, 0.9023, 0.4897, 0.9123, 0.4924, 0.9028, 0.5219, 0.8923, 0.5181, 0.8923, 0.5181, 0.9028, 0.5219, 0.8846, 0.559, 0.8729, 0.5539, 0.9028, 0.5219, 0.9155, 0.5264, 0.8984, 0.5634, 0.8846, 0.559, 0.8846, 0.559, 0.8984, 0.5634, 0.8819, 0.6073, 0.8662, 0.6028, 0.8729, 0.5539, 0.8846, 0.559, 0.8662, 0.6028, 0.8529, 0.5967, 0.3045, 0.2642, 0.2957, 0.2421, 0.3364, 0.2072, 0.3454, 0.2186, 0.8546, 0.7026, 0.8732, 0.7157, 0.8697, 0.7661, 0.8571, 0.7541, 0.8571, 0.7541, 0.8697, 0.7661, 0.8695, 0.8101, 0.8575, 0.8013, 0.2208, 0.949, 0.2068, 0.9398, 0.2036, 0.8867, 0.2178, 0.8905, 0.2953, 0.3232, 0.2965, 0.2983, 0.3428, 0.31, 0.3405, 0.3284, 0.2965, 0.2983, 0.3045, 0.2642, 0.3517, 0.2825, 0.3428, 0.31, 0.3428, 0.31, 0.3517, 0.2825, 0.387, 0.3048, 0.3768, 0.3301, 0.3405, 0.3284, 0.3428, 0.31, 0.3768, 0.3301, 0.3683, 0.3374, 0.1301, 0.3395, 0.1304, 0.3251, 0.1637, 0.3202, 0.1635, 0.3404, 0.8822, 0.5138, 0.8923, 0.5181, 0.8729, 0.5539, 0.861, 0.5473, 0.1637, 0.3202, 0.1641, 0.3024, 0.2038, 0.2878, 0.2033, 0.3109, 0.1635, 0.3404, 0.1637, 0.3202, 0.2033, 0.3109, 0.2029, 0.3362, 0.0703, 0.3294, 0.07096, 0.3189, 0.1023, 0.3235, 0.1018, 0.3349, 0.8973, 0.4573, 0.906, 0.4593, 0.9023, 0.4897, 0.8928, 0.4869, 0.8928, 0.4869, 0.9023, 0.4897, 0.8923, 0.5181, 0.8822, 0.5138, 0.1018, 0.3349, 0.1023, 0.3235, 0.1304, 0.3251, 0.1301, 0.3395, 0.2029, 0.3362, 0.2033, 0.3109, 0.2482, 0.3012, 0.2477, 0.328, 0.2033, 0.3109, 0.2038, 0.2878, 0.2491, 0.2764, 0.2482, 0.3012, 0.2482, 0.3012, 0.2491, 0.2764, 0.3045, 0.2642, 0.2965, 0.2983, 0.2477, 0.328, 0.2482, 0.3012, 0.2965, 0.2983, 0.2953, 0.3232, 0.005142, 0.3297, 0.0, 0.3231, 0.03174, 0.3165, 0.02284, 0.3337, 0.9063, 0.3858, 0.9091, 0.3933, 0.9084, 0.4213, 0.902, 0.4193, 0.902, 0.4193, 0.9084, 0.4213, 0.906, 0.4593, 0.8973, 0.4573, 0.02284, 0.3337, 0.03174, 0.3165, 0.07096, 0.3189, 0.0703, 0.3294, 0.3173, 0.8091, 0.3292, 0.8024, 0.3319, 0.8533, 0.3216, 0.859, 0.3292, 0.8024, 0.3419, 0.8072, 0.3427, 0.8574, 0.3319, 0.8533, 0.3319, 0.8533, 0.3427, 0.8574, 0.3424, 0.8924, 0.3358, 0.8962, 0.3216, 0.859, 0.3319, 0.8533, 0.3358, 0.8962, 0.3282, 0.8935, 0.6119, 0.4679, 0.6313, 0.4416, 0.6363, 0.4921, 0.6233, 0.5079, 0.6313, 0.4416, 0.6537, 0.4187, 0.6507, 0.4822, 0.6363, 0.4921, 0.6363, 0.4921, 0.6507, 0.4822, 0.6501, 0.5512, 0.6369, 0.5533, 0.6233, 0.5079, 0.6363, 0.4921, 0.6369, 0.5533, 0.6229, 0.5595, 0.387, 0.3048, 0.3517, 0.2825, 0.3716, 0.2337, 0.3971, 0.2417, 0.3517, 0.2825, 0.3045, 0.2642, 0.3454, 0.2186, 0.3716, 0.2337, 0.3716, 0.2337, 0.3454, 0.2186, 0.3738, 0.1589, 0.3932, 0.1681, 0.3971, 0.2417, 0.3716, 0.2337, 0.3932, 0.1681, 0.4129, 0.1735, 0.6753, 0.9982, 0.6364, 0.9691, 0.6319, 0.9354, 0.6553, 0.9491, 0.6364, 0.9691, 0.5973, 0.9688, 0.6055, 0.9308, 0.6319, 0.9354, 0.6319, 0.9354, 0.6055, 0.9308, 0.6158, 0.8787, 0.636, 0.8825, 0.6553, 0.9491, 0.6319, 0.9354, 0.636, 0.8825, 0.6548, 0.8901, 0.3282, 0.8935, 0.3358, 0.8962, 0.3376, 0.9173, 0.3301, 0.91, 0.3424, 0.8924, 0.3432, 0.909, 0.3376, 0.9173, 0.3358, 0.8962, 0.6807, 0.6966, 0.6824, 0.7028, 0.6753, 0.6955, 0.6824, 0.6889, 0.6753, 0.7563, 0.6583, 0.7515, 0.6333, 0.7093, 0.6499, 0.7137, 0.6583, 0.7515, 0.6426, 0.7493, 0.6219, 0.7095, 0.6333, 0.7093, 0.6333, 0.7093, 0.6219, 0.7095, 0.6008, 0.693, 0.6038, 0.6889, 0.6499, 0.7137, 0.6333, 0.7093, 0.6038, 0.6889, 0.6212, 0.6948, 0.452, 0.03805, 0.4367, 0.03331, 0.479, 0.008257, 0.4894, 0.01265, 0.4367, 0.03331, 0.4201, 0.02725, 0.4628, 0.002726, 0.479, 0.008257, 0.479, 0.008257, 0.4628, 0.002726, 0.4971, 0.0, 0.5151, 0.003725, 0.4894, 0.01265, 0.479, 0.008257, 0.5151, 0.003725, 0.5164, 0.006732, 0.4169, 0.9096, 0.4043, 0.9056, 0.4038, 0.8812, 0.4119, 0.8749, 0.3924, 0.9096, 0.3963, 0.8749, 0.4038, 0.8812, 0.4043, 0.9056, 0.4042, 0.8479, 0.4119, 0.8749, 0.4038, 0.8812, 0.3963, 0.8749, 0.6883, 0.3902, 0.6745, 0.3959, 0.6671, 0.372, 0.689, 0.3735, 0.6745, 0.3959, 0.6537, 0.4187, 0.6411, 0.3788, 0.6671, 0.372, 0.6671, 0.372, 0.6411, 0.3788, 0.6269, 0.343, 0.6592, 0.3428, 0.689, 0.3735, 0.6671, 0.372, 0.6592, 0.3428, 0.6873, 0.3422, 0.6537, 0.4187, 0.6313, 0.4416, 0.6186, 0.3976, 0.6411, 0.3788, 0.6313, 0.4416, 0.6119, 0.4679, 0.5949, 0.4177, 0.6186, 0.3976, 0.6186, 0.3976, 0.5949, 0.4177, 0.5816, 0.3792, 0.6044, 0.3651, 0.6411, 0.3788, 0.6186, 0.3976, 0.6044, 0.3651, 0.6269, 0.343, 0.1301, 0.3395, 0.13, 0.3581, 0.101, 0.3546, 0.1018, 0.3349, 0.13, 0.3581, 0.1299, 0.383, 0.1001, 0.3813, 0.101, 0.3546, 0.101, 0.3546, 0.1001, 0.3813, 0.06763, 0.38, 0.06912, 0.3512, 0.1018, 0.3349, 0.101, 0.3546, 0.06912, 0.3512, 0.0703, 0.3294, 0.3683, 0.3374, 0.3756, 0.3542, 0.3412, 0.3509, 0.3405, 0.3284, 0.3756, 0.3542, 0.3782, 0.3852, 0.3416, 0.3872, 0.3412, 0.3509, 0.3412, 0.3509, 0.3416, 0.3872, 0.2952, 0.3877, 0.2951, 0.3495, 0.3405, 0.3284, 0.3412, 0.3509, 0.2951, 0.3495, 0.2953, 0.3232, 0.2029, 0.3362, 0.2029, 0.3589, 0.1635, 0.3602, 0.1635, 0.3404, 0.2029, 0.3589, 0.203, 0.3869, 0.1637, 0.3851, 0.1635, 0.3602, 0.1635, 0.3602, 0.1637, 0.3851, 0.1299, 0.383, 0.13, 0.3581, 0.1635, 0.3404, 0.1635, 0.3602, 0.13, 0.3581, 0.1301, 0.3395, 0.2953, 0.3232, 0.2951, 0.3495, 0.2476, 0.3537, 0.2477, 0.328, 0.2951, 0.3495, 0.2952, 0.3877, 0.2477, 0.3877, 0.2476, 0.3537, 0.2476, 0.3537, 0.2477, 0.3877, 0.203, 0.3869, 0.2029, 0.3589, 0.2477, 0.328, 0.2476, 0.3537, 0.2029, 0.3589, 0.2029, 0.3362, 0.6119, 0.4679, 0.5816, 0.4607, 0.5652, 0.429, 0.5949, 0.4177, 0.5816, 0.4607, 0.5601, 0.4563, 0.5414, 0.4368, 0.5652, 0.429, 0.5652, 0.429, 0.5414, 0.4368, 0.5251, 0.4064, 0.5518, 0.3933, 0.5949, 0.4177, 0.5652, 0.429, 0.5518, 0.3933, 0.5816, 0.3792, 0.0703, 0.3294, 0.06912, 0.3512, 0.04211, 0.3492, 0.02284, 0.3337, 0.06912, 0.3512, 0.06763, 0.38, 0.01915, 0.3691, 0.04211, 0.3492, 0.3876, 0.7691, 0.3701, 0.7709, 0.3675, 0.7573, 0.3924, 0.7574, 0.3701, 0.7709, 0.3514, 0.7716, 0.3432, 0.7601, 0.3675, 0.7573, 0.9256, 0.6596, 0.9366, 0.685, 0.9309, 0.7059, 0.9174, 0.6602, 0.9318, 0.6336, 0.9256, 0.6596, 0.9174, 0.6602, 0.9276, 0.6135, 0.9735, 0.6415, 0.9515, 0.6328, 0.9535, 0.6229, 0.977, 0.6306, 0.9515, 0.6328, 0.9309, 0.6384, 0.9318, 0.6336, 0.9535, 0.6229, 0.9535, 0.6229, 0.9318, 0.6336, 0.9276, 0.6135, 0.9595, 0.5977, 0.977, 0.6306, 0.9535, 0.6229, 0.9595, 0.5977, 0.9905, 0.5994, 0.3946, 0.8347, 0.4142, 0.8388, 0.4175, 0.8479, 0.3949, 0.8479, 0.9568, 0.6853, 0.9771, 0.6801, 0.9838, 0.683, 0.9614, 0.6935, 0.9614, 0.6935, 0.9838, 0.683, 1.0, 0.69, 0.9679, 0.7111, 0.9366, 0.685, 0.9614, 0.6935, 0.9679, 0.7111, 0.9309, 0.7059, 0.9771, 0.6801, 0.9833, 0.6614, 0.9886, 0.6564, 0.9838, 0.683, 0.9833, 0.6614, 0.9735, 0.6415, 0.977, 0.6306, 0.9886, 0.6564, 0.7022, 0.2494, 0.7125, 0.226, 0.747, 0.2069, 0.7328, 0.2485, 0.689, 0.2726, 0.7022, 0.2494, 0.7328, 0.2485, 0.7136, 0.2904, 0.511, 0.8454, 0.5164, 0.8647, 0.4954, 0.8686, 0.4941, 0.8433, 0.5164, 0.8647, 0.5164, 0.8858, 0.5014, 0.8943, 0.4954, 0.8686, 0.4954, 0.8686, 0.5014, 0.8943, 0.4868, 0.8928, 0.4791, 0.8729, 0.4941, 0.8433, 0.4954, 0.8686, 0.4791, 0.8729, 0.4813, 0.8517, 0.4353, 0.8397, 0.4142, 0.8388, 0.4131, 0.7988, 0.4358, 0.7982, 0.4142, 0.8388, 0.3946, 0.8347, 0.3924, 0.7992, 0.4131, 0.7988, 0.4131, 0.7988, 0.3924, 0.7992, 0.3964, 0.7676, 0.4148, 0.7573, 0.4358, 0.7982, 0.4131, 0.7988, 0.4148, 0.7573, 0.4341, 0.7612, 0.3514, 0.7716, 0.3701, 0.7709, 0.3742, 0.8046, 0.356, 0.807, 0.3701, 0.7709, 0.3876, 0.7691, 0.3914, 0.8019, 0.3742, 0.8046, 0.3742, 0.8046, 0.3914, 0.8019, 0.3924, 0.8323, 0.378, 0.8405, 0.356, 0.807, 0.3742, 0.8046, 0.378, 0.8405, 0.362, 0.8379, 0.8174, 0.8752, 0.7992, 0.8786, 0.7995, 0.8377, 0.8174, 0.8389, 0.7992, 0.8786, 0.7812, 0.8811, 0.7817, 0.8393, 0.7995, 0.8377, 0.7995, 0.8377, 0.7817, 0.8393, 0.7855, 0.8025, 0.8013, 0.7942, 0.8174, 0.8389, 0.7995, 0.8377, 0.8013, 0.7942, 0.8162, 0.804, 0.8679, 0.8136, 0.8609, 0.8521, 0.8564, 0.8517, 0.8653, 0.8101, 0.8609, 0.8521, 0.8567, 0.8866, 0.8529, 0.8898, 0.8564, 0.8517, 0.9565, 0.4349, 0.9725, 0.4712, 0.9635, 0.4801, 0.9484, 0.433, 0.9436, 0.3931, 0.9565, 0.4349, 0.9484, 0.433, 0.9375, 0.3904, 0.8567, 0.8866, 0.8679, 0.8941, 0.8664, 0.8994, 0.8529, 0.8898, 0.0483, 0.764, 0.03747, 0.7736, 0.03535, 0.7662, 0.05061, 0.7573, 0.7848, 0.08793, 0.8037, 0.07626, 0.8159, 0.07866, 0.7802, 0.09242, 0.9725, 0.4712, 0.9852, 0.4743, 0.9842, 0.4802, 0.9635, 0.4801, 0.03747, 0.7736, 0.01237, 0.8056, 0.008653, 0.8009, 0.03535, 0.7662, 0.01237, 0.8056, 0.0, 0.8321, 0.008653, 0.8009, 0.8175, 0.03727, 0.8172, 0.01196, 0.8297, 0.0, 0.8228, 0.03612, 0.8037, 0.07626, 0.8175, 0.03727, 0.8228, 0.03612, 0.8159, 0.07866, 0.1569, 0.8171, 0.1406, 0.8001, 0.1403, 0.7858, 0.154, 0.7973, 0.1406, 0.8001, 0.1241, 0.7833, 0.128, 0.7755, 0.1403, 0.7858, 0.154, 0.7973, 0.1403, 0.7858, 0.1439, 0.7699, 0.1553, 0.774, 0.0, 0.8321, 0.01237, 0.8056, 0.01616, 0.8179, 0.00396, 0.8414, 0.01237, 0.8056, 0.03747, 0.7736, 0.03647, 0.7921, 0.01616, 0.8179, 0.01616, 0.8179, 0.03647, 0.7921, 0.03571, 0.8153, 0.01971, 0.8336, 0.00396, 0.8414, 0.01616, 0.8179, 0.01971, 0.8336, 0.008289, 0.8519, 0.1638, 0.8562, 0.1396, 0.8275, 0.1411, 0.8165, 0.1607, 0.8398, 0.1396, 0.8275, 0.1116, 0.7982, 0.118, 0.7922, 0.1411, 0.8165, 0.1411, 0.8165, 0.118, 0.7922, 0.1241, 0.7833, 0.1406, 0.8001, 0.1607, 0.8398, 0.1411, 0.8165, 0.1406, 0.8001, 0.1569, 0.8171, 0.008289, 0.8519, 0.01971, 0.8336, 0.0227, 0.8476, 0.01222, 0.86, 0.01971, 0.8336, 0.03571, 0.8153, 0.03625, 0.8349, 0.0227, 0.8476, 0.0227, 0.8476, 0.03625, 0.8349, 0.04019, 0.858, 0.03533, 0.8647, 0.03571, 0.8153, 0.04563, 0.8081, 0.04558, 0.8297, 0.03625, 0.8349, 0.4307, 0.8862, 0.4213, 0.885, 0.4192, 0.871, 0.4292, 0.8701, 0.4292, 0.8701, 0.4192, 0.871, 0.4191, 0.8515, 0.4273, 0.8479, 0.03625, 0.8349, 0.04558, 0.8297, 0.04905, 0.8561, 0.04019, 0.858, 0.6229, 0.5595, 0.6369, 0.5533, 0.6374, 0.6264, 0.6228, 0.6288, 0.6369, 0.5533, 0.6501, 0.5512, 0.6503, 0.6277, 0.6374, 0.6264, 0.6374, 0.6264, 0.6503, 0.6277, 0.6504, 0.6889, 0.6389, 0.6871, 0.6228, 0.6288, 0.6374, 0.6264, 0.6389, 0.6871, 0.626, 0.6889, 0.4129, 0.1735, 0.3932, 0.1681, 0.4109, 0.09326, 0.4282, 0.09813, 0.3932, 0.1681, 0.3738, 0.1589, 0.3937, 0.08669, 0.4109, 0.09326, 0.4109, 0.09326, 0.3937, 0.08669, 0.4201, 0.02725, 0.4367, 0.03331, 0.4282, 0.09813, 0.4109, 0.09326, 0.4367, 0.03331, 0.452, 0.03805, 0.6548, 0.8901, 0.636, 0.8825, 0.6527, 0.8151, 0.6701, 0.8205, 0.636, 0.8825, 0.6158, 0.8787, 0.6351, 0.8119, 0.6527, 0.8151, 0.6527, 0.8151, 0.6351, 0.8119, 0.6426, 0.7493, 0.6583, 0.7515, 0.6701, 0.8205, 0.6527, 0.8151, 0.6583, 0.7515, 0.6753, 0.7563, 0.2178, 0.8905, 0.2036, 0.8867, 0.2022, 0.8168, 0.2169, 0.8184, 0.2036, 0.8867, 0.1936, 0.8877, 0.1923, 0.8193, 0.2022, 0.8168, 0.33, 0.7573, 0.3432, 0.7623, 0.3419, 0.8072, 0.3292, 0.8024, 0.2169, 0.8184, 0.2022, 0.8168, 0.2066, 0.7573, 0.2208, 0.7586, 0.5816, 0.3792, 0.5518, 0.3933, 0.5466, 0.3651, 0.5758, 0.3565, 0.5518, 0.3933, 0.5251, 0.4064, 0.518, 0.3739, 0.5466, 0.3651, 0.7749, 0.3857, 0.7631, 0.3571, 0.7942, 0.3496, 0.7968, 0.3827, 0.5758, 0.3565, 0.5466, 0.3651, 0.5467, 0.342, 0.577, 0.3428, 0.7136, 0.2904, 0.7555, 0.2871, 0.7556, 0.3243, 0.7223, 0.3318, 0.7555, 0.2871, 0.7934, 0.282, 0.7928, 0.3168, 0.7556, 0.3243, 0.7556, 0.3243, 0.7928, 0.3168, 0.7942, 0.3496, 0.7631, 0.3571, 0.7223, 0.3318, 0.7556, 0.3243, 0.7631, 0.3571, 0.7332, 0.3648, 0.7649, 0.1309, 0.7852, 0.1315, 0.7818, 0.1632, 0.7587, 0.1638, 0.7852, 0.1315, 0.808, 0.1309, 0.8045, 0.1618, 0.7818, 0.1632, 0.7818, 0.1632, 0.8045, 0.1618, 0.8006, 0.2, 0.7769, 0.2033, 0.7587, 0.1638, 0.7818, 0.1632, 0.7769, 0.2033, 0.747, 0.2069, 0.747, 0.2069, 0.7769, 0.2033, 0.7657, 0.2458, 0.7328, 0.2485, 0.7769, 0.2033, 0.8006, 0.2, 0.7965, 0.2418, 0.7657, 0.2458, 0.7657, 0.2458, 0.7965, 0.2418, 0.7934, 0.282, 0.7555, 0.2871, 0.7328, 0.2485, 0.7657, 0.2458, 0.7555, 0.2871, 0.7136, 0.2904, 0.808, 0.1309, 0.7852, 0.1315, 0.7919, 0.1137, 0.8113, 0.1073, 0.7649, 0.1309, 0.7812, 0.1089, 0.7919, 0.1137, 0.7852, 0.1315, 0.8159, 0.07866, 0.8113, 0.1073, 0.7919, 0.1137, 0.7812, 0.1089, 0.577, 0.3428, 0.6012, 0.343, 0.5944, 0.3518, 0.5758, 0.3565, 0.6269, 0.343, 0.6044, 0.3651, 0.5944, 0.3518, 0.6012, 0.343, 0.5816, 0.3792, 0.5758, 0.3565, 0.5944, 0.3518, 0.6044, 0.3651, 0.9091, 0.3933, 0.9063, 0.3858, 0.9168, 0.3857, 0.1123, 0.7695, 0.1173, 0.7598, 0.1246, 0.7573, 0.128, 0.7755, 0.1241, 0.7833, 0.118, 0.7922, 0.1116, 0.7982, 0.1079, 0.7982, 0.1075, 0.7911, 0.0227, 0.8476, 0.03533, 0.8647, 0.01222, 0.86, 0.1403, 0.7858, 0.128, 0.7755, 0.1439, 0.7699, 0.03533, 0.8647, 0.02531, 0.8788, 0.01222, 0.86, 0.4366, 0.892, 0.437, 0.8809, 0.4358, 0.8722, 0.4396, 0.848, 0.4486, 0.9017, 0.4376, 0.9016, 0.04019, 0.858, 0.04905, 0.8561, 0.05061, 0.8669, 0.02531, 0.8788, 0.03533, 0.8647, 0.1425, 0.761, 0.1439, 0.7699, 0.128, 0.7755, 0.1246, 0.7573, 0.1439, 0.7699, 0.1425, 0.761, 0.1638, 0.765, 0.1626, 0.7758, 0.1553, 0.774, 0.5158, 0.7651, 0.5111, 0.7781, 0.4995, 0.7712, 0.5034, 0.7573, 0.5034, 0.7573, 0.4995, 0.7712, 0.4867, 0.7703, 0.4885, 0.7585, 0.4995, 0.7712, 0.4944, 0.7886, 0.483, 0.7857, 0.4867, 0.7703, 0.5111, 0.7781, 0.506, 0.7944, 0.4944, 0.7886, 0.4995, 0.7712, 0.737, 0.4686, 0.7455, 0.4178, 0.7689, 0.4261, 0.7635, 0.4737, 0.7635, 0.4737, 0.7689, 0.4261, 0.799, 0.4281, 0.7941, 0.474, 0.7689, 0.4261, 0.7779, 0.3954, 0.8003, 0.4039, 0.799, 0.4281, 0.7455, 0.4178, 0.7466, 0.3857, 0.7779, 0.3954, 0.7689, 0.4261, 0.7866, 0.6523, 0.7689, 0.6177, 0.7885, 0.6132, 0.8045, 0.647, 0.8045, 0.647, 0.7885, 0.6132, 0.8121, 0.6106, 0.8261, 0.6436, 0.7885, 0.6132, 0.7725, 0.5716, 0.7967, 0.5673, 0.8121, 0.6106, 0.7689, 0.6177, 0.7512, 0.576, 0.7725, 0.5716, 0.7885, 0.6132, 0.6899, 0.868, 0.689, 0.8353, 0.7115, 0.832, 0.7104, 0.8662, 0.7104, 0.8662, 0.7115, 0.832, 0.7351, 0.832, 0.7325, 0.868, 0.7115, 0.832, 0.7138, 0.7942, 0.7335, 0.7976, 0.7351, 0.832, 0.689, 0.8353, 0.6938, 0.8054, 0.7138, 0.7942, 0.7115, 0.832, 0.7999, 0.7132, 0.7969, 0.6808, 0.8138, 0.6738, 0.8156, 0.7052, 0.8156, 0.7052, 0.8138, 0.6738, 0.8335, 0.6683, 0.8361, 0.6946, 0.8138, 0.6738, 0.8045, 0.647, 0.8261, 0.6436, 0.8335, 0.6683, 0.7969, 0.6808, 0.7866, 0.6523, 0.8045, 0.647, 0.8138, 0.6738, 0.8636, 0.2161, 0.8574, 0.1716, 0.8868, 0.175, 0.8957, 0.2097, 0.8265, 0.5782, 0.8381, 0.6122, 0.8121, 0.6106, 0.7967, 0.5673, 0.8381, 0.6122, 0.8489, 0.6447, 0.8261, 0.6436, 0.8121, 0.6106, 0.8574, 0.1716, 0.8548, 0.138, 0.879, 0.1419, 0.8868, 0.175, 0.855, 0.3745, 0.8662, 0.3432, 0.896, 0.3548, 0.8854, 0.385, 0.8854, 0.385, 0.896, 0.3548, 0.918, 0.3608, 0.907, 0.3857, 0.8288, 0.4319, 0.8288, 0.4647, 0.7941, 0.474, 0.799, 0.4281, 0.8662, 0.3432, 0.8799, 0.3036, 0.9101, 0.3211, 0.896, 0.3548, 0.7512, 0.576, 0.7406, 0.5282, 0.7637, 0.5243, 0.7725, 0.5716, 0.7725, 0.5716, 0.7637, 0.5243, 0.7844, 0.5217, 0.7967, 0.5673, 0.7637, 0.5243, 0.7635, 0.4737, 0.7941, 0.474, 0.7844, 0.5217, 0.7406, 0.5282, 0.737, 0.4686, 0.7635, 0.4737, 0.7637, 0.5243, 0.7967, 0.7938, 0.7979, 0.7562, 0.8108, 0.7504, 0.7967, 0.7938, 0.8108, 0.7504, 0.8248, 0.744, 0.817, 0.7878, 0.8108, 0.7504, 0.8156, 0.7052, 0.8361, 0.6946, 0.8248, 0.744, 0.7979, 0.7562, 0.7999, 0.7132, 0.8156, 0.7052, 0.8108, 0.7504, 0.8548, 0.138, 0.8425, 0.1138, 0.8649, 0.1183, 0.879, 0.1419, 0.8489, 0.6447, 0.8529, 0.669, 0.8335, 0.6683, 0.8261, 0.6436, 0.8649, 0.1183, 0.8511, 0.09722, 0.8742, 0.09443, 0.8831, 0.1201, 0.8425, 0.1138, 0.8159, 0.07866, 0.8511, 0.09722, 0.8649, 0.1183, 0.789, 0.7871, 0.7864, 0.7588, 0.7911, 0.7586, 0.7967, 0.7938, 0.7967, 0.7938, 0.7911, 0.7586, 0.7979, 0.7562, 0.7911, 0.7586, 0.7891, 0.7174, 0.7999, 0.7132, 0.7979, 0.7562, 0.7864, 0.7588, 0.7804, 0.7194, 0.7891, 0.7174, 0.7911, 0.7586, 0.7197, 0.5852, 0.7063, 0.5379, 0.7226, 0.5331, 0.7346, 0.5803, 0.7346, 0.5803, 0.7226, 0.5331, 0.7406, 0.5282, 0.7512, 0.576, 0.7226, 0.5331, 0.7187, 0.4824, 0.737, 0.4686, 0.7406, 0.5282, 0.7063, 0.5379, 0.7011, 0.479, 0.7187, 0.4824, 0.7226, 0.5331, 0.7804, 0.7194, 0.7737, 0.688, 0.7842, 0.6853, 0.7891, 0.7174, 0.7891, 0.7174, 0.7842, 0.6853, 0.7969, 0.6808, 0.7999, 0.7132, 0.7842, 0.6853, 0.7731, 0.6565, 0.7866, 0.6523, 0.7969, 0.6808, 0.7737, 0.688, 0.7618, 0.6598, 0.7731, 0.6565, 0.7842, 0.6853, 0.7618, 0.6598, 0.7411, 0.6259, 0.7541, 0.6218, 0.7731, 0.6565, 0.7731, 0.6565, 0.7541, 0.6218, 0.7689, 0.6177, 0.7866, 0.6523, 0.7541, 0.6218, 0.7346, 0.5803, 0.7512, 0.576, 0.7689, 0.6177, 0.7411, 0.6259, 0.7197, 0.5852, 0.7346, 0.5803, 0.7541, 0.6218, 0.3045, 0.5011, 0.3454, 0.5427, 0.3364, 0.5508, 0.2957, 0.5185, 0.7187, 0.4824, 0.7217, 0.4341, 0.7338, 0.4216, 0.737, 0.4686, 0.1783, 0.7664, 0.1751, 0.8205, 0.1651, 0.82, 0.1676, 0.7693, 0.1923, 0.7573, 0.1893, 0.8168, 0.1751, 0.8205, 0.1783, 0.7664, 0.2953, 0.4515, 0.3405, 0.4447, 0.3428, 0.4592, 0.2965, 0.4726, 0.2965, 0.4726, 0.3428, 0.4592, 0.3517, 0.4822, 0.3045, 0.5011, 0.3428, 0.4592, 0.3768, 0.4366, 0.387, 0.4559, 0.3517, 0.4822, 0.3405, 0.4447, 0.3683, 0.4333, 0.3768, 0.4366, 0.3428, 0.4592, 0.2991, 0.8838, 0.2936, 0.8551, 0.314, 0.8614, 0.314, 0.8904, 0.7505, 0.6633, 0.7274, 0.6309, 0.7411, 0.6259, 0.7618, 0.6598, 0.7274, 0.6309, 0.7035, 0.5914, 0.7197, 0.5852, 0.7411, 0.6259, 0.1635, 0.4268, 0.2029, 0.4364, 0.2033, 0.4581, 0.1637, 0.4437, 0.7635, 0.7249, 0.7546, 0.6941, 0.7636, 0.6907, 0.7714, 0.7215, 0.7714, 0.7215, 0.7636, 0.6907, 0.7737, 0.688, 0.7804, 0.7194, 0.7636, 0.6907, 0.7505, 0.6633, 0.7618, 0.6598, 0.7737, 0.688, 0.7546, 0.6941, 0.7402, 0.6672, 0.7505, 0.6633, 0.7636, 0.6907, 0.2029, 0.4364, 0.2477, 0.447, 0.2482, 0.47, 0.2033, 0.4581, 0.7035, 0.5914, 0.689, 0.545, 0.7063, 0.5379, 0.7197, 0.5852, 0.2482, 0.47, 0.2965, 0.4726, 0.3045, 0.5011, 0.2491, 0.4898, 0.2477, 0.447, 0.2953, 0.4515, 0.2965, 0.4726, 0.2482, 0.47, 0.005142, 0.4256, 0.02284, 0.4226, 0.03174, 0.4379, 0.0, 0.4309, 0.7861, 0.7942, 0.7798, 0.7609, 0.7864, 0.7588, 0.789, 0.7871, 0.7798, 0.7609, 0.7714, 0.7215, 0.7804, 0.7194, 0.7864, 0.7588, 0.02284, 0.4226, 0.0703, 0.4281, 0.07096, 0.4363, 0.03174, 0.4379, 0.8421, 0.7999, 0.8421, 0.8478, 0.8308, 0.8429, 0.829, 0.7942, 0.829, 0.7942, 0.8308, 0.8429, 0.8209, 0.8488, 0.8174, 0.8011, 0.8308, 0.8429, 0.8331, 0.8873, 0.8261, 0.8844, 0.8209, 0.8488, 0.8421, 0.8478, 0.8404, 0.8837, 0.8331, 0.8873, 0.8308, 0.8429, 0.6119, 0.2171, 0.6233, 0.1777, 0.6363, 0.1941, 0.6313, 0.244, 0.6313, 0.244, 0.6363, 0.1941, 0.6507, 0.2034, 0.6537, 0.2663, 0.6363, 0.1941, 0.6369, 0.1338, 0.6501, 0.1353, 0.6507, 0.2034, 0.6233, 0.1777, 0.6229, 0.1271, 0.6369, 0.1338, 0.6363, 0.1941, 0.387, 0.4559, 0.3971, 0.518, 0.3716, 0.5282, 0.3517, 0.4822, 0.3517, 0.4822, 0.3716, 0.5282, 0.3454, 0.5427, 0.3045, 0.5011, 0.3716, 0.5282, 0.3932, 0.5925, 0.3738, 0.6001, 0.3454, 0.5427, 0.3971, 0.518, 0.4129, 0.5859, 0.3932, 0.5925, 0.3716, 0.5282, 0.5973, 0.6889, 0.5774, 0.7377, 0.5528, 0.7493, 0.5562, 0.7142, 0.5562, 0.7142, 0.5528, 0.7493, 0.5267, 0.7547, 0.5164, 0.7133, 0.5528, 0.7493, 0.5565, 0.8011, 0.5373, 0.8066, 0.5267, 0.7547, 0.5774, 0.7377, 0.5761, 0.7947, 0.5565, 0.8011, 0.5528, 0.7493, 0.8404, 0.8837, 0.8415, 0.9017, 0.8349, 0.9099, 0.8331, 0.8873, 0.8261, 0.8844, 0.8331, 0.8873, 0.8349, 0.9099, 0.8283, 0.9023, 0.6753, 0.7112, 0.6776, 0.7028, 0.68, 0.7096, 0.68, 0.7163, 0.5973, 0.9281, 0.5729, 0.9723, 0.5564, 0.9767, 0.5799, 0.9324, 0.5799, 0.9324, 0.5564, 0.9767, 0.5461, 0.9787, 0.5653, 0.9367, 0.2694, 0.887, 0.283, 0.8552, 0.291, 0.8551, 0.2786, 0.8775, 0.5729, 0.9723, 0.5453, 0.9933, 0.5285, 1.0, 0.5564, 0.9767, 0.452, 0.7209, 0.4894, 0.7454, 0.479, 0.7509, 0.4367, 0.7265, 0.4367, 0.7265, 0.479, 0.7509, 0.4628, 0.7553, 0.4201, 0.7309, 0.479, 0.7509, 0.5151, 0.7538, 0.4971, 0.7573, 0.4628, 0.7553, 0.4894, 0.7454, 0.5164, 0.7492, 0.5151, 0.7538, 0.479, 0.7509, 0.2701, 0.9053, 0.2786, 0.8775, 0.2855, 0.8852, 0.2834, 0.9049, 0.2936, 0.9122, 0.2834, 0.9049, 0.2855, 0.8852, 0.2936, 0.8819, 0.291, 0.8551, 0.2936, 0.8819, 0.2855, 0.8852, 0.2786, 0.8775, 0.6883, 0.2935, 0.689, 0.3106, 0.6671, 0.3132, 0.6745, 0.2884, 0.6745, 0.2884, 0.6671, 0.3132, 0.6411, 0.3068, 0.6537, 0.2663, 0.6671, 0.3132, 0.6592, 0.3428, 0.6269, 0.343, 0.6411, 0.3068, 0.689, 0.3106, 0.6873, 0.3422, 0.6592, 0.3428, 0.6671, 0.3132, 0.6537, 0.2663, 0.6411, 0.3068, 0.6186, 0.2881, 0.6313, 0.244, 0.6313, 0.244, 0.6186, 0.2881, 0.5949, 0.2676, 0.6119, 0.2171, 0.6186, 0.2881, 0.6044, 0.3208, 0.5816, 0.3062, 0.5949, 0.2676, 0.6411, 0.3068, 0.6269, 0.343, 0.6044, 0.3208, 0.6186, 0.2881, 0.1301, 0.4221, 0.1018, 0.4238, 0.101, 0.4062, 0.13, 0.4059, 0.13, 0.4059, 0.101, 0.4062, 0.1001, 0.3813, 0.1299, 0.383, 0.101, 0.4062, 0.06912, 0.4078, 0.06763, 0.38, 0.1001, 0.3813, 0.1018, 0.4238, 0.0703, 0.4281, 0.06912, 0.4078, 0.101, 0.4062, 0.3683, 0.4333, 0.3405, 0.4447, 0.3412, 0.4235, 0.3756, 0.4166, 0.3756, 0.4166, 0.3412, 0.4235, 0.3416, 0.3872, 0.3782, 0.3852, 0.3412, 0.4235, 0.2951, 0.4263, 0.2952, 0.3877, 0.3416, 0.3872, 0.3405, 0.4447, 0.2953, 0.4515, 0.2951, 0.4263, 0.3412, 0.4235, 0.2029, 0.4364, 0.1635, 0.4268, 0.1635, 0.409, 0.2029, 0.4151, 0.2029, 0.4151, 0.1635, 0.409, 0.1637, 0.3851, 0.203, 0.3869, 0.1635, 0.409, 0.13, 0.4059, 0.1299, 0.383, 0.1637, 0.3851, 0.1635, 0.4268, 0.1301, 0.4221, 0.13, 0.4059, 0.1635, 0.409, 0.2953, 0.4515, 0.2477, 0.447, 0.2476, 0.4223, 0.2951, 0.4263, 0.2951, 0.4263, 0.2476, 0.4223, 0.2477, 0.3877, 0.2952, 0.3877, 0.2476, 0.4223, 0.2029, 0.4151, 0.203, 0.3869, 0.2477, 0.3877, 0.2477, 0.447, 0.2029, 0.4364, 0.2029, 0.4151, 0.2476, 0.4223, 0.6119, 0.2171, 0.5949, 0.2676, 0.5652, 0.2558, 0.5816, 0.2236, 0.5816, 0.2236, 0.5652, 0.2558, 0.5414, 0.247, 0.5601, 0.2274, 0.5652, 0.2558, 0.5518, 0.2913, 0.5251, 0.2769, 0.5414, 0.247, 0.5949, 0.2676, 0.5816, 0.3062, 0.5518, 0.2913, 0.5652, 0.2558, 0.0703, 0.4281, 0.02284, 0.4226, 0.03667, 0.4082, 0.06912, 0.4078, 0.06912, 0.4078, 0.03667, 0.4082, 0.01915, 0.3691, 0.06763, 0.38, 0.2276, 0.7737, 0.2208, 0.7638, 0.2454, 0.7573, 0.2453, 0.7704, 0.2453, 0.7704, 0.2454, 0.7573, 0.2694, 0.7595, 0.2634, 0.7712, 0.7925, 0.5217, 0.7844, 0.5217, 0.7941, 0.474, 0.8018, 0.4953, 0.7998, 0.547, 0.7967, 0.5673, 0.7844, 0.5217, 0.7925, 0.5217, 0.8389, 0.5345, 0.8424, 0.5447, 0.8207, 0.5549, 0.8176, 0.5447, 0.8176, 0.5447, 0.8207, 0.5549, 0.7998, 0.547, 0.7971, 0.5406, 0.8207, 0.5549, 0.8265, 0.5782, 0.7967, 0.5673, 0.7998, 0.547, 0.8979, 0.2407, 0.8636, 0.2161, 0.8957, 0.2097, 0.9101, 0.2324, 0.4384, 0.7709, 0.4388, 0.7575, 0.4613, 0.7573, 0.4581, 0.7666, 0.8203, 0.4922, 0.8255, 0.4848, 0.8476, 0.4931, 0.8409, 0.4962, 0.9229, 0.3005, 0.9101, 0.3211, 0.8799, 0.3036, 0.911, 0.2902, 0.8018, 0.4953, 0.7941, 0.474, 0.8288, 0.4647, 0.8255, 0.4848, 0.8409, 0.4962, 0.8476, 0.4931, 0.8529, 0.5185, 0.8477, 0.5142, 0.8477, 0.5142, 0.8529, 0.5185, 0.8424, 0.5447, 0.8389, 0.5345, 0.9004, 0.2651, 0.8672, 0.2592, 0.8636, 0.2161, 0.8979, 0.2407, 0.911, 0.2902, 0.8799, 0.3036, 0.8672, 0.2592, 0.9004, 0.2651, 0.05574, 0.8958, 0.05061, 0.8802, 0.07539, 0.8761, 0.07539, 0.8966, 0.2694, 0.8528, 0.2507, 0.8671, 0.2497, 0.8394, 0.2647, 0.8361, 0.2507, 0.8671, 0.2307, 0.8521, 0.234, 0.8355, 0.2497, 0.8394, 0.05061, 0.8802, 0.05343, 0.8636, 0.07261, 0.8561, 0.07539, 0.8761, 0.4791, 0.766, 0.4791, 0.8073, 0.4564, 0.8064, 0.4581, 0.7666, 0.4581, 0.7666, 0.4564, 0.8064, 0.4358, 0.8062, 0.4384, 0.7709, 0.4564, 0.8064, 0.4576, 0.848, 0.4394, 0.8378, 0.4358, 0.8062, 0.4791, 0.8073, 0.477, 0.8443, 0.4576, 0.848, 0.4564, 0.8064, 0.2634, 0.7712, 0.2653, 0.8046, 0.2473, 0.8021, 0.2453, 0.7704, 0.2453, 0.7704, 0.2473, 0.8021, 0.2298, 0.805, 0.2276, 0.7737, 0.2473, 0.8021, 0.2497, 0.8394, 0.234, 0.8355, 0.2298, 0.805, 0.2653, 0.8046, 0.2647, 0.8361, 0.2497, 0.8394, 0.2473, 0.8021, 0.379, 0.8442, 0.379, 0.8801, 0.3616, 0.8844, 0.3614, 0.8442, 0.3614, 0.8442, 0.3616, 0.8844, 0.3436, 0.8811, 0.3432, 0.8405, 0.3616, 0.8844, 0.363, 0.925, 0.3471, 0.916, 0.3436, 0.8811, 0.379, 0.8801, 0.3777, 0.9135, 0.363, 0.925, 0.3616, 0.8844, 0.875, 0.009418, 0.8777, 0.006497, 0.8781, 0.0482, 0.8748, 0.0476, 0.8748, 0.0476, 0.8781, 0.0482, 0.8657, 0.08513, 0.8632, 0.0805, 0.8325, 0.7412, 0.8248, 0.744, 0.8361, 0.6946, 0.845, 0.7034, 0.8227, 0.7845, 0.817, 0.7878, 0.8248, 0.744, 0.8325, 0.7412, 0.8632, 0.0805, 0.8657, 0.08513, 0.8472, 0.09055, 0.8482, 0.08454, 0.8482, 0.08454, 0.8472, 0.09055, 0.8308, 0.07642, 0.8358, 0.07344, 0.8472, 0.09055, 0.8511, 0.09722, 0.8159, 0.07866, 0.8308, 0.07642, 0.8657, 0.08513, 0.8742, 0.09443, 0.8511, 0.09722, 0.8472, 0.09055, 0.3172, 0.8475, 0.3167, 0.8551, 0.2904, 0.8223, 0.2933, 0.8176, 0.2933, 0.8176, 0.2904, 0.8223, 0.2694, 0.7885, 0.8284, 0.03814, 0.8228, 0.03612, 0.8297, 0.0, 0.8399, 0.003457, 0.8308, 0.07642, 0.8159, 0.07866, 0.8228, 0.03612, 0.8284, 0.03814, 0.09874, 0.7966, 0.0969, 0.8162, 0.08337, 0.8275, 0.08225, 0.8136, 0.08225, 0.8136, 0.08337, 0.8275, 0.07279, 0.8384, 0.06866, 0.8304, 0.0969, 0.8162, 0.09892, 0.8396, 0.08787, 0.8437, 0.08337, 0.8275, 0.2694, 0.7885, 0.2787, 0.7797, 0.2965, 0.8052, 0.2933, 0.8176, 0.2933, 0.8176, 0.2965, 0.8052, 0.3173, 0.8299, 0.3172, 0.8475, 0.2965, 0.8052, 0.2995, 0.789, 0.3157, 0.8069, 0.3173, 0.8299, 0.2787, 0.7797, 0.2861, 0.7682, 0.2995, 0.789, 0.2965, 0.8052, 0.1035, 0.7573, 0.1024, 0.7735, 0.08098, 0.7975, 0.0795, 0.786, 0.0795, 0.786, 0.08098, 0.7975, 0.06213, 0.8214, 0.0553, 0.8152, 0.08098, 0.7975, 0.08225, 0.8136, 0.06866, 0.8304, 0.06213, 0.8214, 0.1024, 0.7735, 0.09874, 0.7966, 0.08225, 0.8136, 0.08098, 0.7975, 0.2861, 0.7682, 0.2907, 0.7595, 0.3021, 0.7734, 0.2995, 0.789, 0.2995, 0.789, 0.3021, 0.7734, 0.315, 0.7875, 0.3157, 0.8069, 0.3021, 0.7734, 0.3131, 0.7573, 0.3173, 0.7643, 0.315, 0.7875, 0.506, 0.7944, 0.5, 0.8079, 0.4888, 0.8037, 0.4944, 0.7886, 0.1075, 0.7901, 0.1059, 0.8117, 0.0969, 0.8162, 0.09874, 0.7966, 0.1059, 0.8117, 0.1075, 0.8383, 0.09892, 0.8396, 0.0969, 0.8162, 0.5, 0.8079, 0.4907, 0.8252, 0.481, 0.8244, 0.4888, 0.8037, 0.6229, 0.1271, 0.6228, 0.05878, 0.6374, 0.06146, 0.6369, 0.1338, 0.6369, 0.1338, 0.6374, 0.06146, 0.6503, 0.05975, 0.6501, 0.1353, 0.6374, 0.06146, 0.6389, 0.002063, 0.6504, 0.0, 0.6503, 0.05975, 0.6228, 0.05878, 0.626, 5.562e-05, 0.6389, 0.002063, 0.6374, 0.06146, 0.4129, 0.5859, 0.4282, 0.6611, 0.4109, 0.6669, 0.3932, 0.5925, 0.3932, 0.5925, 0.4109, 0.6669, 0.3937, 0.6715, 0.3738, 0.6001, 0.4109, 0.6669, 0.4367, 0.7265, 0.4201, 0.7309, 0.3937, 0.6715, 0.4282, 0.6611, 0.452, 0.7209, 0.4367, 0.7265, 0.4109, 0.6669, 0.5761, 0.7947, 0.5914, 0.8634, 0.5735, 0.8679, 0.5565, 0.8011, 0.5565, 0.8011, 0.5735, 0.8679, 0.557, 0.8732, 0.5373, 0.8066, 0.5735, 0.8679, 0.5799, 0.9324, 0.5653, 0.9367, 0.557, 0.8732, 0.5914, 0.8634, 0.5973, 0.9281, 0.5799, 0.9324, 0.5735, 0.8679, 0.1893, 0.8168, 0.1884, 0.8897, 0.1738, 0.8912, 0.1751, 0.8205, 0.1751, 0.8205, 0.1738, 0.8912, 0.1638, 0.8891, 0.1651, 0.82, 0.1738, 0.8912, 0.1781, 0.9516, 0.1687, 0.9493, 0.1638, 0.8891, 0.1884, 0.8897, 0.1923, 0.9504, 0.1781, 0.9516, 0.1738, 0.8912, 0.5816, 0.3062, 0.5758, 0.3289, 0.5466, 0.3193, 0.5518, 0.2913, 0.5518, 0.2913, 0.5466, 0.3193, 0.518, 0.3088, 0.5251, 0.2769, 0.5466, 0.3193, 0.5467, 0.342, 0.5164, 0.3411, 0.518, 0.3088, 0.5758, 0.3289, 0.577, 0.3428, 0.5467, 0.342, 0.5466, 0.3193, 0.8799, 0.3036, 0.8662, 0.3432, 0.8304, 0.3302, 0.8337, 0.2933, 0.8337, 0.2933, 0.8304, 0.3302, 0.7928, 0.3168, 0.7934, 0.282, 0.8304, 0.3302, 0.8243, 0.362, 0.7942, 0.3496, 0.7928, 0.3168, 0.8662, 0.3432, 0.855, 0.3745, 0.8243, 0.362, 0.8304, 0.3302, 0.8548, 0.138, 0.8574, 0.1716, 0.8298, 0.167, 0.8314, 0.1351, 0.8314, 0.1351, 0.8298, 0.167, 0.8045, 0.1618, 0.808, 0.1309, 0.8298, 0.167, 0.8282, 0.2073, 0.8006, 0.2, 0.8045, 0.1618, 0.8574, 0.1716, 0.8636, 0.2161, 0.8282, 0.2073, 0.8298, 0.167, 0.8636, 0.2161, 0.8672, 0.2592, 0.8307, 0.2509, 0.8282, 0.2073, 0.8282, 0.2073, 0.8307, 0.2509, 0.7965, 0.2418, 0.8006, 0.2, 0.8307, 0.2509, 0.8337, 0.2933, 0.7934, 0.282, 0.7965, 0.2418, 0.8672, 0.2592, 0.8799, 0.3036, 0.8337, 0.2933, 0.8307, 0.2509, 0.808, 0.1309, 0.8112, 0.1073, 0.8286, 0.1166, 0.8314, 0.1351, 0.8548, 0.138, 0.8314, 0.1351, 0.8286, 0.1166, 0.8425, 0.1138, 0.8159, 0.07866, 0.8425, 0.1138, 0.8286, 0.1166, 0.8112, 0.1073, 0.577, 0.3428, 0.5758, 0.3289, 0.5944, 0.3341, 0.6012, 0.343, 0.6269, 0.343, 0.6012, 0.343, 0.5944, 0.3341, 0.6044, 0.3208, 0.5816, 0.3062, 0.6044, 0.3208, 0.5944, 0.3341, 0.5758, 0.3289, 0.789, 0.7871, 0.7967, 0.7938, 0.7861, 0.7942, 0.05502, 0.8437, 0.05061, 0.8221, 0.05126, 0.8151, 0.0553, 0.8152, 0.06213, 0.8214, 0.06866, 0.8304, 0.07279, 0.8384, 0.06795, 0.8561, 0.05985, 0.8534, 0.3021, 0.7734, 0.2907, 0.7595, 0.3131, 0.7573, 0.08337, 0.8275, 0.08787, 0.8437, 0.07279, 0.8384, 0.09257, 0.8561, 0.09471, 0.8771, 0.07539, 0.8771, 0.4605, 0.8919, 0.4598, 0.9048, 0.4486, 0.9017, 0.4396, 0.848, 0.4605, 0.8682, 0.4596, 0.8781, 0.4907, 0.8252, 0.4949, 0.8302, 0.5158, 0.8433, 0.4791, 0.8319, 0.481, 0.8244, 0.08573, 0.8525, 0.06795, 0.8561, 0.07279, 0.8384, 0.08787, 0.8437, 0.08787, 0.8437, 0.09892, 0.8396, 0.1075, 0.8383, 0.104, 0.851, 0.08573, 0.8525])
me_cube_001.materials.append(mat_material)
me_cube_001.use_remesh_preserve_volume = False
me_cube_001.use_remesh_preserve_attributes = False
me_cube_001.use_mirror_vertex_groups = False
me_cube_001.update()

# ---- objects
ob_cube_001 = bpy.data.objects.new('Cube.001', me_cube_001)

# ---- transforms, parenting, visibility, modifiers, constraints
ob_cube_001.location = (0.0, 0.0, 0.0)
ob_cube_001.lock_rotations_4d = False
ob_cube_001.empty_display_type = 'ARROWS'
ob_cube_001.lineart.crease_threshold = 0.0

# ---- collection membership
col_collection.objects.link(ob_cube_001)

# ---- scene / render settings (as saved in the file)
scene.frame_start = 1; scene.frame_end = 250; scene.frame_set(1)
scene.render.engine = 'BLENDER_EEVEE_NEXT'
scene.cycles.use_denoising = False
scene.cycles.samples = 128
scene.cycles.sampling_pattern = 'TABULATED_SOBOL'
scene.cycles.use_adaptive_sampling = False
scene.cycles.use_light_tree = False
scene.view_settings.view_transform = 'Filmic'
bpy.context.view_layer.update()

# ---- added for rendering (the .blend has no active camera and no usable light): camera, sun
cam_auto = bpy.data.cameras.new('AutoCamera')
cam_auto.lens = 50.0
cam_auto.sensor_width = 36.0
cam_auto.clip_end = 1000.0
ob_auto_camera = bpy.data.objects.new('AutoCamera', cam_auto)
scene.collection.objects.link(ob_auto_camera)
ob_auto_camera.location = (9.80512, -12.2829, 7.96265)
ob_auto_camera.rotation_euler = (1.09748, -7.21219e-08, 0.694738)
scene.camera = ob_auto_camera
light_auto_sun = bpy.data.lights.new('AutoSun', 'SUN')
light_auto_sun.energy = 3.0
light_auto_sun.angle = 0.0523599
ob_auto_sun = bpy.data.objects.new('AutoSun', light_auto_sun)
scene.collection.objects.link(ob_auto_sun)
ob_auto_sun.rotation_euler = (0.872665, 0.174533, 0.523599)
bpy.context.view_layer.update()
